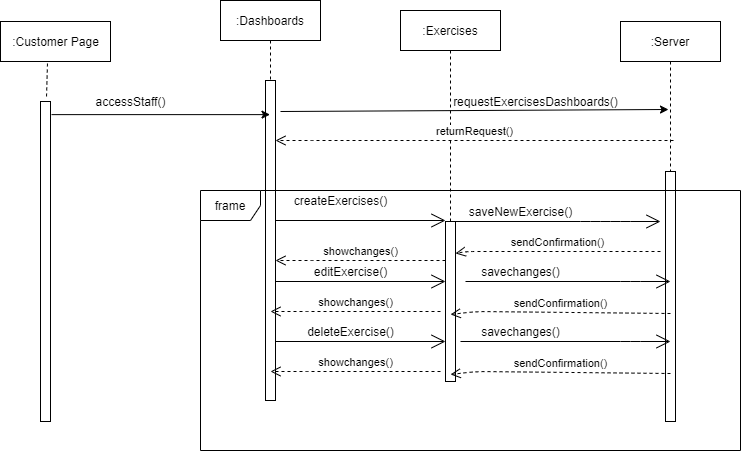

The diagram above was exported from draw.io. Its source (the exported page's mxGraphModel, read from the mxfile embedded in the PNG):
<mxGraphModel dx="868" dy="393" grid="1" gridSize="10" guides="1" tooltips="1" connect="1" arrows="1" fold="1" page="1" pageScale="1" pageWidth="850" pageHeight="1100" math="0" shadow="0">
  <root>
    <mxCell id="0" />
    <mxCell id="1" parent="0" />
    <mxCell id="eGvG-G0wyMjAtAivhUBw-1" value="" style="html=1;points=[];perimeter=orthogonalPerimeter;" vertex="1" parent="1">
      <mxGeometry x="260" y="131" width="10" height="320" as="geometry" />
    </mxCell>
    <mxCell id="eGvG-G0wyMjAtAivhUBw-2" value=":Dashboards" style="shape=umlLifeline;perimeter=lifelinePerimeter;container=1;collapsible=0;recursiveResize=0;rounded=0;shadow=0;strokeWidth=1;" vertex="1" parent="1">
      <mxGeometry x="440" y="30" width="100" height="400" as="geometry" />
    </mxCell>
    <mxCell id="eGvG-G0wyMjAtAivhUBw-3" value="" style="points=[];perimeter=orthogonalPerimeter;rounded=0;shadow=0;strokeWidth=1;" vertex="1" parent="eGvG-G0wyMjAtAivhUBw-2">
      <mxGeometry x="45" y="80" width="10" height="320" as="geometry" />
    </mxCell>
    <mxCell id="eGvG-G0wyMjAtAivhUBw-6" value=":Server" style="shape=umlLifeline;perimeter=lifelinePerimeter;container=1;collapsible=0;recursiveResize=0;rounded=0;shadow=0;strokeWidth=1;" vertex="1" parent="1">
      <mxGeometry x="840" y="51" width="100" height="400" as="geometry" />
    </mxCell>
    <mxCell id="eGvG-G0wyMjAtAivhUBw-7" value="" style="points=[];perimeter=orthogonalPerimeter;rounded=0;shadow=0;strokeWidth=1;" vertex="1" parent="eGvG-G0wyMjAtAivhUBw-6">
      <mxGeometry x="45" y="150" width="10" height="250" as="geometry" />
    </mxCell>
    <mxCell id="eGvG-G0wyMjAtAivhUBw-8" value=":Customer Page" style="html=1;" vertex="1" parent="1">
      <mxGeometry x="220" y="51" width="110" height="40" as="geometry" />
    </mxCell>
    <mxCell id="eGvG-G0wyMjAtAivhUBw-9" value="" style="endArrow=none;dashed=1;html=1;exitX=0.427;exitY=1.05;exitDx=0;exitDy=0;exitPerimeter=0;entryX=0.6;entryY=-0.012;entryDx=0;entryDy=0;entryPerimeter=0;" edge="1" parent="1" source="eGvG-G0wyMjAtAivhUBw-8" target="eGvG-G0wyMjAtAivhUBw-1">
      <mxGeometry width="50" height="50" relative="1" as="geometry">
        <mxPoint x="580" y="231" as="sourcePoint" />
        <mxPoint x="630" y="181" as="targetPoint" />
      </mxGeometry>
    </mxCell>
    <mxCell id="eGvG-G0wyMjAtAivhUBw-10" value=":Exercises" style="shape=umlLifeline;perimeter=lifelinePerimeter;container=1;collapsible=0;recursiveResize=0;rounded=0;shadow=0;strokeWidth=1;" vertex="1" parent="1">
      <mxGeometry x="620" y="40" width="100" height="360" as="geometry" />
    </mxCell>
    <mxCell id="eGvG-G0wyMjAtAivhUBw-11" value="" style="endArrow=classic;html=1;exitX=1.1;exitY=0.041;exitDx=0;exitDy=0;exitPerimeter=0;" edge="1" parent="1" source="eGvG-G0wyMjAtAivhUBw-1" target="eGvG-G0wyMjAtAivhUBw-2">
      <mxGeometry width="50" height="50" relative="1" as="geometry">
        <mxPoint x="480" y="281" as="sourcePoint" />
        <mxPoint x="530" y="231" as="targetPoint" />
      </mxGeometry>
    </mxCell>
    <mxCell id="eGvG-G0wyMjAtAivhUBw-12" value="accessStaff()" style="text;html=1;align=center;verticalAlign=middle;resizable=0;points=[];autosize=1;strokeColor=none;" vertex="1" parent="1">
      <mxGeometry x="305" y="121" width="90" height="20" as="geometry" />
    </mxCell>
    <mxCell id="eGvG-G0wyMjAtAivhUBw-13" value="" style="endArrow=classic;html=1;entryX=0.48;entryY=0.22;entryDx=0;entryDy=0;entryPerimeter=0;" edge="1" parent="1" target="eGvG-G0wyMjAtAivhUBw-6">
      <mxGeometry width="50" height="50" relative="1" as="geometry">
        <mxPoint x="500" y="141" as="sourcePoint" />
        <mxPoint x="840" y="151" as="targetPoint" />
      </mxGeometry>
    </mxCell>
    <mxCell id="eGvG-G0wyMjAtAivhUBw-14" value="requestExercisesDashboards()" style="text;html=1;align=center;verticalAlign=middle;resizable=0;points=[];autosize=1;strokeColor=none;" vertex="1" parent="1">
      <mxGeometry x="665" y="121" width="180" height="20" as="geometry" />
    </mxCell>
    <mxCell id="eGvG-G0wyMjAtAivhUBw-15" value="" style="endArrow=open;endFill=1;endSize=12;html=1;" edge="1" parent="1">
      <mxGeometry width="160" relative="1" as="geometry">
        <mxPoint x="495" y="250" as="sourcePoint" />
        <mxPoint x="665" y="250" as="targetPoint" />
      </mxGeometry>
    </mxCell>
    <mxCell id="eGvG-G0wyMjAtAivhUBw-16" value="" style="html=1;points=[];perimeter=orthogonalPerimeter;" vertex="1" parent="1">
      <mxGeometry x="665" y="251" width="10" height="160" as="geometry" />
    </mxCell>
    <mxCell id="eGvG-G0wyMjAtAivhUBw-17" value="createExercises()" style="text;html=1;align=center;verticalAlign=middle;resizable=0;points=[];autosize=1;strokeColor=none;" vertex="1" parent="1">
      <mxGeometry x="505" y="220" width="110" height="20" as="geometry" />
    </mxCell>
    <mxCell id="eGvG-G0wyMjAtAivhUBw-18" value="" style="endArrow=open;endFill=1;endSize=12;html=1;" edge="1" parent="1" source="eGvG-G0wyMjAtAivhUBw-16">
      <mxGeometry width="160" relative="1" as="geometry">
        <mxPoint x="710" y="251" as="sourcePoint" />
        <mxPoint x="880" y="251" as="targetPoint" />
        <Array as="points">
          <mxPoint x="810" y="251" />
          <mxPoint x="840" y="251" />
        </Array>
      </mxGeometry>
    </mxCell>
    <mxCell id="eGvG-G0wyMjAtAivhUBw-19" value="saveNewExercise()" style="text;html=1;align=center;verticalAlign=middle;resizable=0;points=[];autosize=1;strokeColor=none;" vertex="1" parent="1">
      <mxGeometry x="680" y="231" width="120" height="20" as="geometry" />
    </mxCell>
    <mxCell id="eGvG-G0wyMjAtAivhUBw-20" value="sendConfirmation()" style="html=1;verticalAlign=bottom;endArrow=open;dashed=1;endSize=8;" edge="1" parent="1">
      <mxGeometry relative="1" as="geometry">
        <mxPoint x="880" y="281" as="sourcePoint" />
        <mxPoint x="675" y="282.96000000000004" as="targetPoint" />
        <Array as="points">
          <mxPoint x="686" y="281.00000000000006" />
        </Array>
      </mxGeometry>
    </mxCell>
    <mxCell id="eGvG-G0wyMjAtAivhUBw-21" value="editExercise()" style="text;html=1;align=center;verticalAlign=middle;resizable=0;points=[];autosize=1;strokeColor=none;" vertex="1" parent="1">
      <mxGeometry x="525" y="291" width="90" height="20" as="geometry" />
    </mxCell>
    <mxCell id="eGvG-G0wyMjAtAivhUBw-22" value="" style="endArrow=open;endFill=1;endSize=12;html=1;" edge="1" parent="1">
      <mxGeometry width="160" relative="1" as="geometry">
        <mxPoint x="685" y="311" as="sourcePoint" />
        <mxPoint x="890" y="311" as="targetPoint" />
        <Array as="points">
          <mxPoint x="850" y="311" />
        </Array>
      </mxGeometry>
    </mxCell>
    <mxCell id="eGvG-G0wyMjAtAivhUBw-23" value="savechanges()" style="text;html=1;align=center;verticalAlign=middle;resizable=0;points=[];autosize=1;strokeColor=none;" vertex="1" parent="1">
      <mxGeometry x="695" y="291" width="90" height="20" as="geometry" />
    </mxCell>
    <mxCell id="eGvG-G0wyMjAtAivhUBw-24" value="sendConfirmation()" style="html=1;verticalAlign=bottom;endArrow=open;dashed=1;endSize=8;entryX=0.5;entryY=0.581;entryDx=0;entryDy=0;entryPerimeter=0;" edge="1" parent="1" target="eGvG-G0wyMjAtAivhUBw-16">
      <mxGeometry relative="1" as="geometry">
        <mxPoint x="890" y="343" as="sourcePoint" />
        <mxPoint x="680" y="344" as="targetPoint" />
        <Array as="points">
          <mxPoint x="696" y="341.00000000000006" />
        </Array>
      </mxGeometry>
    </mxCell>
    <mxCell id="eGvG-G0wyMjAtAivhUBw-25" value="" style="endArrow=open;endFill=1;endSize=12;html=1;" edge="1" parent="1">
      <mxGeometry width="160" relative="1" as="geometry">
        <mxPoint x="495" y="311" as="sourcePoint" />
        <mxPoint x="665" y="311" as="targetPoint" />
      </mxGeometry>
    </mxCell>
    <mxCell id="eGvG-G0wyMjAtAivhUBw-26" value="showchanges()" style="html=1;verticalAlign=bottom;endArrow=open;dashed=1;endSize=8;" edge="1" parent="1">
      <mxGeometry relative="1" as="geometry">
        <mxPoint x="660" y="341" as="sourcePoint" />
        <mxPoint x="490" y="341" as="targetPoint" />
        <Array as="points">
          <mxPoint x="517" y="341.00000000000006" />
        </Array>
      </mxGeometry>
    </mxCell>
    <mxCell id="eGvG-G0wyMjAtAivhUBw-27" value="deleteExercise()" style="text;html=1;align=center;verticalAlign=middle;resizable=0;points=[];autosize=1;strokeColor=none;" vertex="1" parent="1">
      <mxGeometry x="520" y="351" width="100" height="20" as="geometry" />
    </mxCell>
    <mxCell id="eGvG-G0wyMjAtAivhUBw-28" value="" style="endArrow=open;endFill=1;endSize=12;html=1;" edge="1" parent="1">
      <mxGeometry width="160" relative="1" as="geometry">
        <mxPoint x="680" y="371" as="sourcePoint" />
        <mxPoint x="890" y="371" as="targetPoint" />
        <Array as="points">
          <mxPoint x="850" y="371" />
        </Array>
      </mxGeometry>
    </mxCell>
    <mxCell id="eGvG-G0wyMjAtAivhUBw-29" value="savechanges()" style="text;html=1;align=center;verticalAlign=middle;resizable=0;points=[];autosize=1;strokeColor=none;" vertex="1" parent="1">
      <mxGeometry x="695" y="351" width="90" height="20" as="geometry" />
    </mxCell>
    <mxCell id="eGvG-G0wyMjAtAivhUBw-30" value="sendConfirmation()" style="html=1;verticalAlign=bottom;endArrow=open;dashed=1;endSize=8;entryX=0.5;entryY=0.956;entryDx=0;entryDy=0;entryPerimeter=0;" edge="1" parent="1" target="eGvG-G0wyMjAtAivhUBw-16">
      <mxGeometry relative="1" as="geometry">
        <mxPoint x="890" y="403" as="sourcePoint" />
        <mxPoint x="680" y="404" as="targetPoint" />
        <Array as="points">
          <mxPoint x="696" y="401.00000000000006" />
        </Array>
      </mxGeometry>
    </mxCell>
    <mxCell id="eGvG-G0wyMjAtAivhUBw-31" value="" style="endArrow=open;endFill=1;endSize=12;html=1;" edge="1" parent="1">
      <mxGeometry width="160" relative="1" as="geometry">
        <mxPoint x="495" y="371" as="sourcePoint" />
        <mxPoint x="665" y="371" as="targetPoint" />
      </mxGeometry>
    </mxCell>
    <mxCell id="eGvG-G0wyMjAtAivhUBw-32" value="showchanges()" style="html=1;verticalAlign=bottom;endArrow=open;dashed=1;endSize=8;" edge="1" parent="1">
      <mxGeometry relative="1" as="geometry">
        <mxPoint x="660" y="401" as="sourcePoint" />
        <mxPoint x="490" y="401" as="targetPoint" />
        <Array as="points">
          <mxPoint x="517" y="401.00000000000006" />
        </Array>
      </mxGeometry>
    </mxCell>
    <mxCell id="eGvG-G0wyMjAtAivhUBw-33" value="showchanges()" style="html=1;verticalAlign=bottom;endArrow=open;dashed=1;endSize=8;" edge="1" parent="1">
      <mxGeometry relative="1" as="geometry">
        <mxPoint x="665" y="290" as="sourcePoint" />
        <mxPoint x="495" y="290" as="targetPoint" />
        <Array as="points">
          <mxPoint x="522" y="290.00000000000006" />
        </Array>
      </mxGeometry>
    </mxCell>
    <mxCell id="eGvG-G0wyMjAtAivhUBw-34" value="frame" style="shape=umlFrame;whiteSpace=wrap;html=1;" vertex="1" parent="1">
      <mxGeometry x="420" y="220" width="540" height="260" as="geometry" />
    </mxCell>
    <mxCell id="eGvG-G0wyMjAtAivhUBw-35" value="returnRequest()" style="html=1;verticalAlign=bottom;endArrow=open;dashed=1;endSize=8;" edge="1" parent="1">
      <mxGeometry relative="1" as="geometry">
        <mxPoint x="893" y="170" as="sourcePoint" />
        <mxPoint x="495" y="170" as="targetPoint" />
        <Array as="points">
          <mxPoint x="522" y="170.00000000000006" />
        </Array>
      </mxGeometry>
    </mxCell>
  </root>
</mxGraphModel>